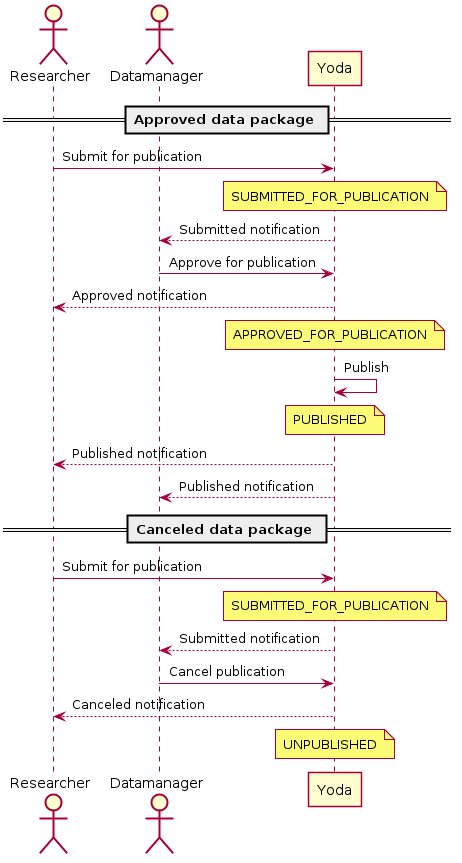

The diagram above was rendered by PlantUML. Its source (embedded in the PNG):
@startuml
skinparam padding 2
skinparam shadowing false

actor       Researcher  as researcher
actor       Datamanager as datamanager
participant Yoda        as yoda

== Approved data package ==
researcher   -> yoda        : Submit for publication
note over yoda              : SUBMITTED_FOR_PUBLICATION
yoda        --> datamanager : Submitted notification
datamanager  -> yoda        : Approve for publication
yoda        --> researcher  : Approved notification
note over yoda              : APPROVED_FOR_PUBLICATION
yoda         -> yoda        : Publish
note over yoda              : PUBLISHED
yoda        --> researcher  : Published notification
yoda        --> datamanager : Published notification
== Canceled data package ==
researcher   -> yoda        : Submit for publication
note over yoda              : SUBMITTED_FOR_PUBLICATION
yoda        --> datamanager : Submitted notification
datamanager  -> yoda        : Cancel publication
yoda        --> researcher  : Canceled notification
note over yoda              : UNPUBLISHED
@enduml